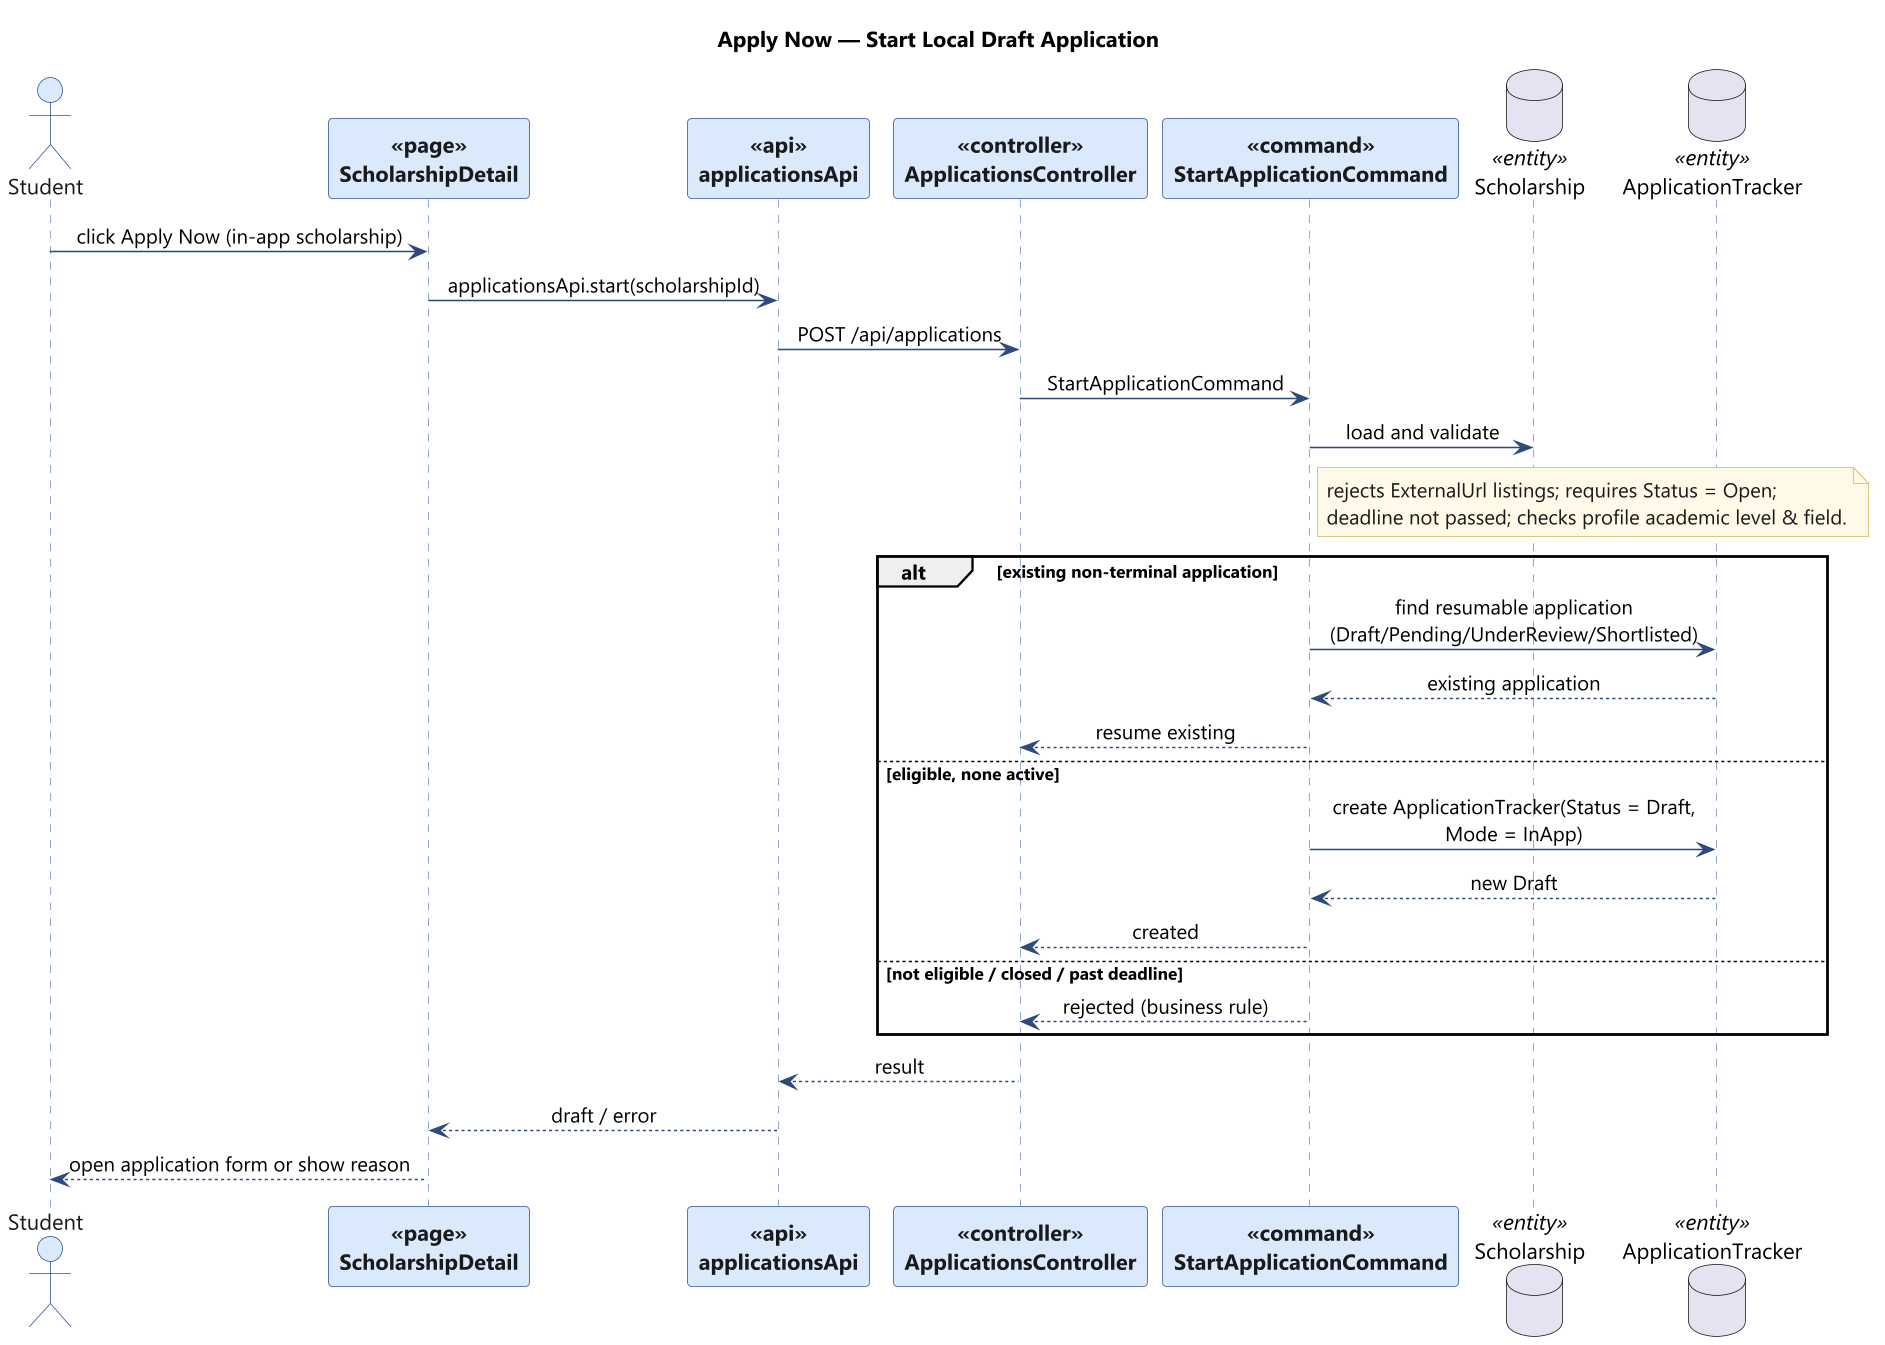

The diagram above was rendered by PlantUML. Its source (embedded in the PNG):
@startuml
skinparam backgroundColor #FFFFFF
skinparam shadowing false
skinparam defaultFontName "Segoe UI"
skinparam dpi 150
skinparam maxMessageSize 240
skinparam sequenceMessageAlign center
skinparam sequence {
  ArrowColor #2E4A7B
  LifeLineBorderColor #6C8EBF
  LifeLineBackgroundColor #EAF1FB
  ParticipantBorderColor #2E5496
  ParticipantBackgroundColor #DAE8FC
  ParticipantFontColor #1A1A1A
  ParticipantFontStyle bold
  ActorBorderColor #2E5496
  ActorBackgroundColor #DAE8FC
  ActorFontColor #1A1A1A
}
skinparam note {
  BackgroundColor #FFF9E6
  BorderColor #D6B656
  FontColor #1A1A1A
}
title Apply Now — Start Local Draft Application

actor "Student" as ST
participant "ScholarshipDetail" as PAGE <<page>>
participant "applicationsApi" as API <<api>>
participant "ApplicationsController" as CTRL <<controller>>
participant "StartApplicationCommand" as CMD <<command>>
database "Scholarship" as SCH <<entity>>
database "ApplicationTracker" as APP <<entity>>
ST -> PAGE : click Apply Now (in-app scholarship)
PAGE -> API : applicationsApi.start(scholarshipId)
API -> CTRL : POST /api/applications
CTRL -> CMD : StartApplicationCommand
CMD -> SCH : load and validate
note right of CMD : rejects ExternalUrl listings; requires Status = Open;\ndeadline not passed; checks profile academic level & field.
alt existing non-terminal application
  CMD -> APP : find resumable application (Draft/Pending/UnderReview/Shortlisted)
  APP --> CMD : existing application
  CMD --> CTRL : resume existing
else eligible, none active
  CMD -> APP : create ApplicationTracker(Status = Draft, Mode = InApp)
  APP --> CMD : new Draft
  CMD --> CTRL : created
else not eligible / closed / past deadline
  CMD --> CTRL : rejected (business rule)
end
CTRL --> API : result
API --> PAGE : draft / error
PAGE --> ST : open application form or show reason

@enduml